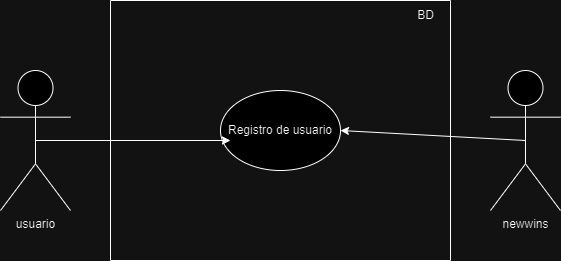

The diagram above was exported from draw.io. Its source (the exported page's mxGraphModel, read from the mxfile embedded in the PNG):
<mxGraphModel dx="796" dy="412" grid="1" gridSize="10" guides="1" tooltips="1" connect="1" arrows="1" fold="1" page="1" pageScale="1" pageWidth="827" pageHeight="1169" math="0" shadow="0">
  <root>
    <mxCell id="0" />
    <mxCell id="1" parent="0" />
    <mxCell id="iD3c6hlXq73me_tz2NnG-1" value="usuario" style="shape=umlActor;verticalLabelPosition=bottom;verticalAlign=top;html=1;" vertex="1" parent="1">
      <mxGeometry x="110" y="140" width="70" height="140" as="geometry" />
    </mxCell>
    <mxCell id="iD3c6hlXq73me_tz2NnG-3" value="newwins" style="shape=umlActor;verticalLabelPosition=bottom;verticalAlign=top;html=1;" vertex="1" parent="1">
      <mxGeometry x="600" y="140" width="70" height="140" as="geometry" />
    </mxCell>
    <mxCell id="iD3c6hlXq73me_tz2NnG-4" value="" style="swimlane;startSize=0;" vertex="1" parent="1">
      <mxGeometry x="220" y="70" width="340" height="260" as="geometry" />
    </mxCell>
    <mxCell id="iD3c6hlXq73me_tz2NnG-5" value="BD" style="text;html=1;align=center;verticalAlign=middle;resizable=0;points=[];autosize=1;strokeColor=none;fillColor=none;" vertex="1" parent="iD3c6hlXq73me_tz2NnG-4">
      <mxGeometry x="295" width="40" height="30" as="geometry" />
    </mxCell>
    <mxCell id="iD3c6hlXq73me_tz2NnG-6" value="Registro de usuario" style="ellipse;whiteSpace=wrap;html=1;" vertex="1" parent="iD3c6hlXq73me_tz2NnG-4">
      <mxGeometry x="110" y="90" width="120" height="80" as="geometry" />
    </mxCell>
    <mxCell id="iD3c6hlXq73me_tz2NnG-7" value="" style="endArrow=classic;html=1;rounded=0;exitX=0.5;exitY=0.5;exitDx=0;exitDy=0;exitPerimeter=0;entryX=0.083;entryY=0.625;entryDx=0;entryDy=0;entryPerimeter=0;" edge="1" parent="1" source="iD3c6hlXq73me_tz2NnG-1" target="iD3c6hlXq73me_tz2NnG-6">
      <mxGeometry width="50" height="50" relative="1" as="geometry">
        <mxPoint x="180" y="230" as="sourcePoint" />
        <mxPoint x="230" y="180" as="targetPoint" />
      </mxGeometry>
    </mxCell>
    <mxCell id="iD3c6hlXq73me_tz2NnG-8" value="" style="endArrow=classic;html=1;rounded=0;exitX=0.5;exitY=0.5;exitDx=0;exitDy=0;exitPerimeter=0;entryX=1;entryY=0.5;entryDx=0;entryDy=0;" edge="1" parent="1" source="iD3c6hlXq73me_tz2NnG-3" target="iD3c6hlXq73me_tz2NnG-6">
      <mxGeometry width="50" height="50" relative="1" as="geometry">
        <mxPoint x="520" y="270" as="sourcePoint" />
        <mxPoint x="570" y="220" as="targetPoint" />
      </mxGeometry>
    </mxCell>
  </root>
</mxGraphModel>